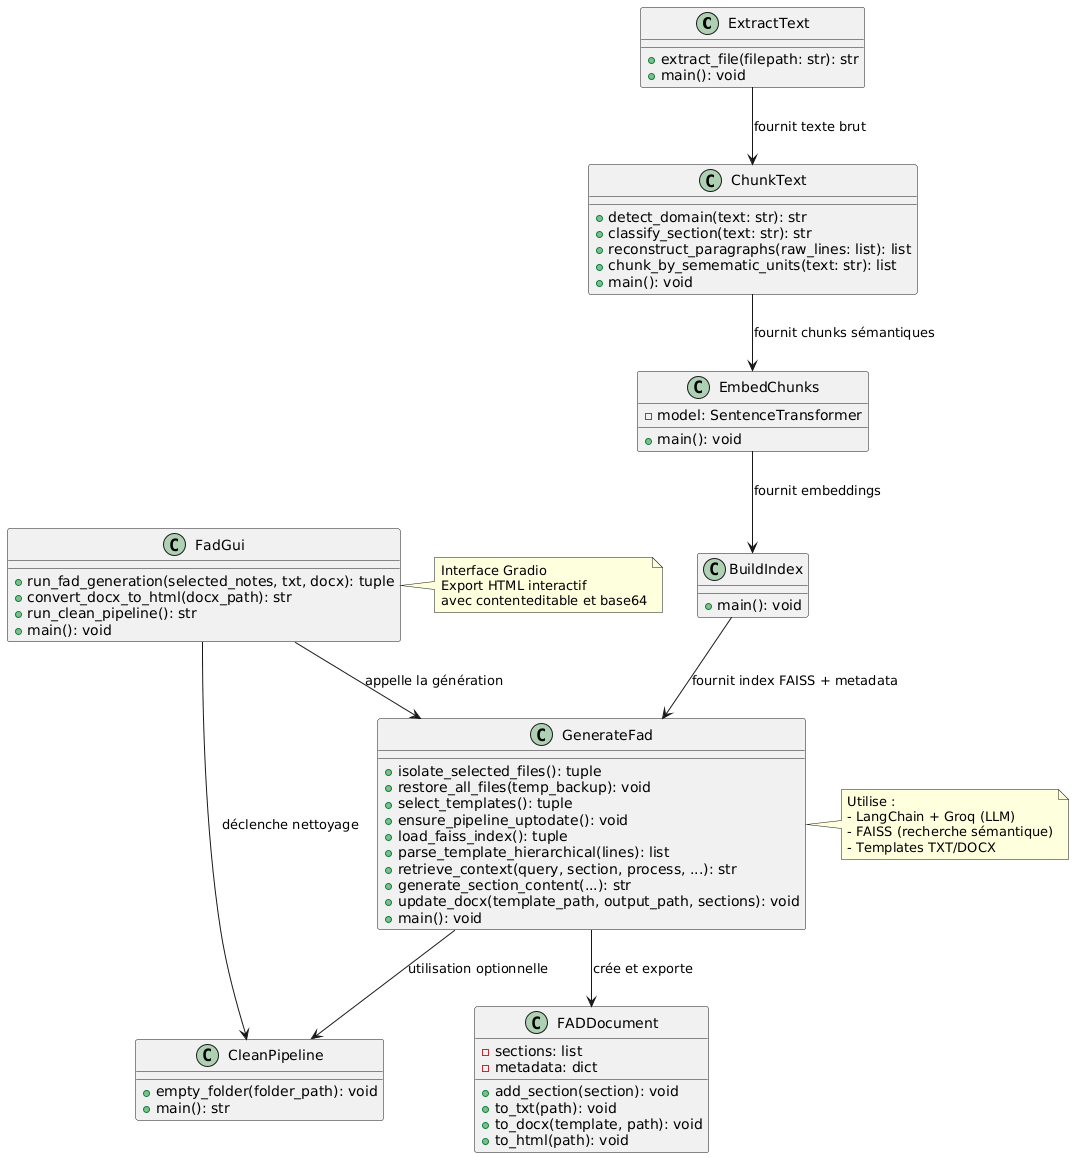

The diagram above was rendered by PlantUML. Its source (embedded in the PNG):
@startuml
' ============================
' Diagramme de Classes - ai_co/
' ============================

class ExtractText {
  + extract_file(filepath: str): str
  + main(): void
}

class ChunkText {
  + detect_domain(text: str): str
  + classify_section(text: str): str
  + reconstruct_paragraphs(raw_lines: list): list
  + chunk_by_semematic_units(text: str): list
  + main(): void
}

class EmbedChunks {
  - model: SentenceTransformer
  + main(): void
}

class BuildIndex {
  + main(): void
}

class GenerateFad {
  + isolate_selected_files(): tuple
  + restore_all_files(temp_backup): void
  + select_templates(): tuple
  + ensure_pipeline_uptodate(): void
  + load_faiss_index(): tuple
  + parse_template_hierarchical(lines): list
  + retrieve_context(query, section, process, ...): str
  + generate_section_content(...): str
  + update_docx(template_path, output_path, sections): void
  + main(): void
}

class CleanPipeline {
  + empty_folder(folder_path): void
  + main(): str
}

class FadGui {
  + run_fad_generation(selected_notes, txt, docx): tuple
  + convert_docx_to_html(docx_path): str
  + run_clean_pipeline(): str
  + main(): void
}

class FADDocument {
  - sections: list
  - metadata: dict
  + add_section(section): void
  + to_txt(path): void
  + to_docx(template, path): void
  + to_html(path): void
}

' ============================
' Relations
' ============================

ExtractText --> ChunkText : fournit texte brut
ChunkText --> EmbedChunks : fournit chunks sémantiques
EmbedChunks --> BuildIndex : fournit embeddings
BuildIndex --> GenerateFad : fournit index FAISS + metadata
GenerateFad --> FADDocument : crée et exporte
FadGui --> GenerateFad : appelle la génération
FadGui --> CleanPipeline : déclenche nettoyage
GenerateFad --> CleanPipeline : utilisation optionnelle

' ============================
' Notes
' ============================

note right of GenerateFad
  Utilise :
  - LangChain + Groq (LLM)
  - FAISS (recherche sémantique)
  - Templates TXT/DOCX
end note

note right of FadGui
  Interface Gradio
  Export HTML interactif
  avec contenteditable et base64
end note
@enduml